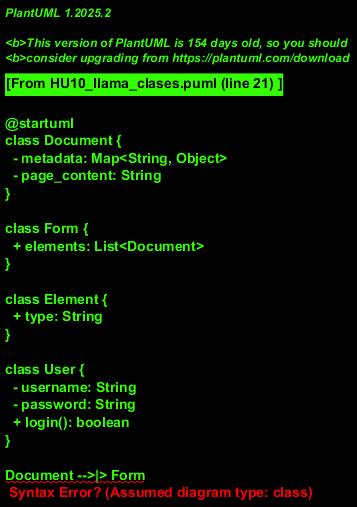

The diagram above was rendered by PlantUML. Its source (embedded in the PNG):
@startuml
class Document {
  - metadata: Map<String, Object>
  - page_content: String
}

class Form {
  + elements: List<Document>
}

class Element {
  + type: String
}

class User {
  - username: String
  - password: String
  + login(): boolean
}

Document -->|> Form
Form --*|> Document

User -->|> Form

@enduml